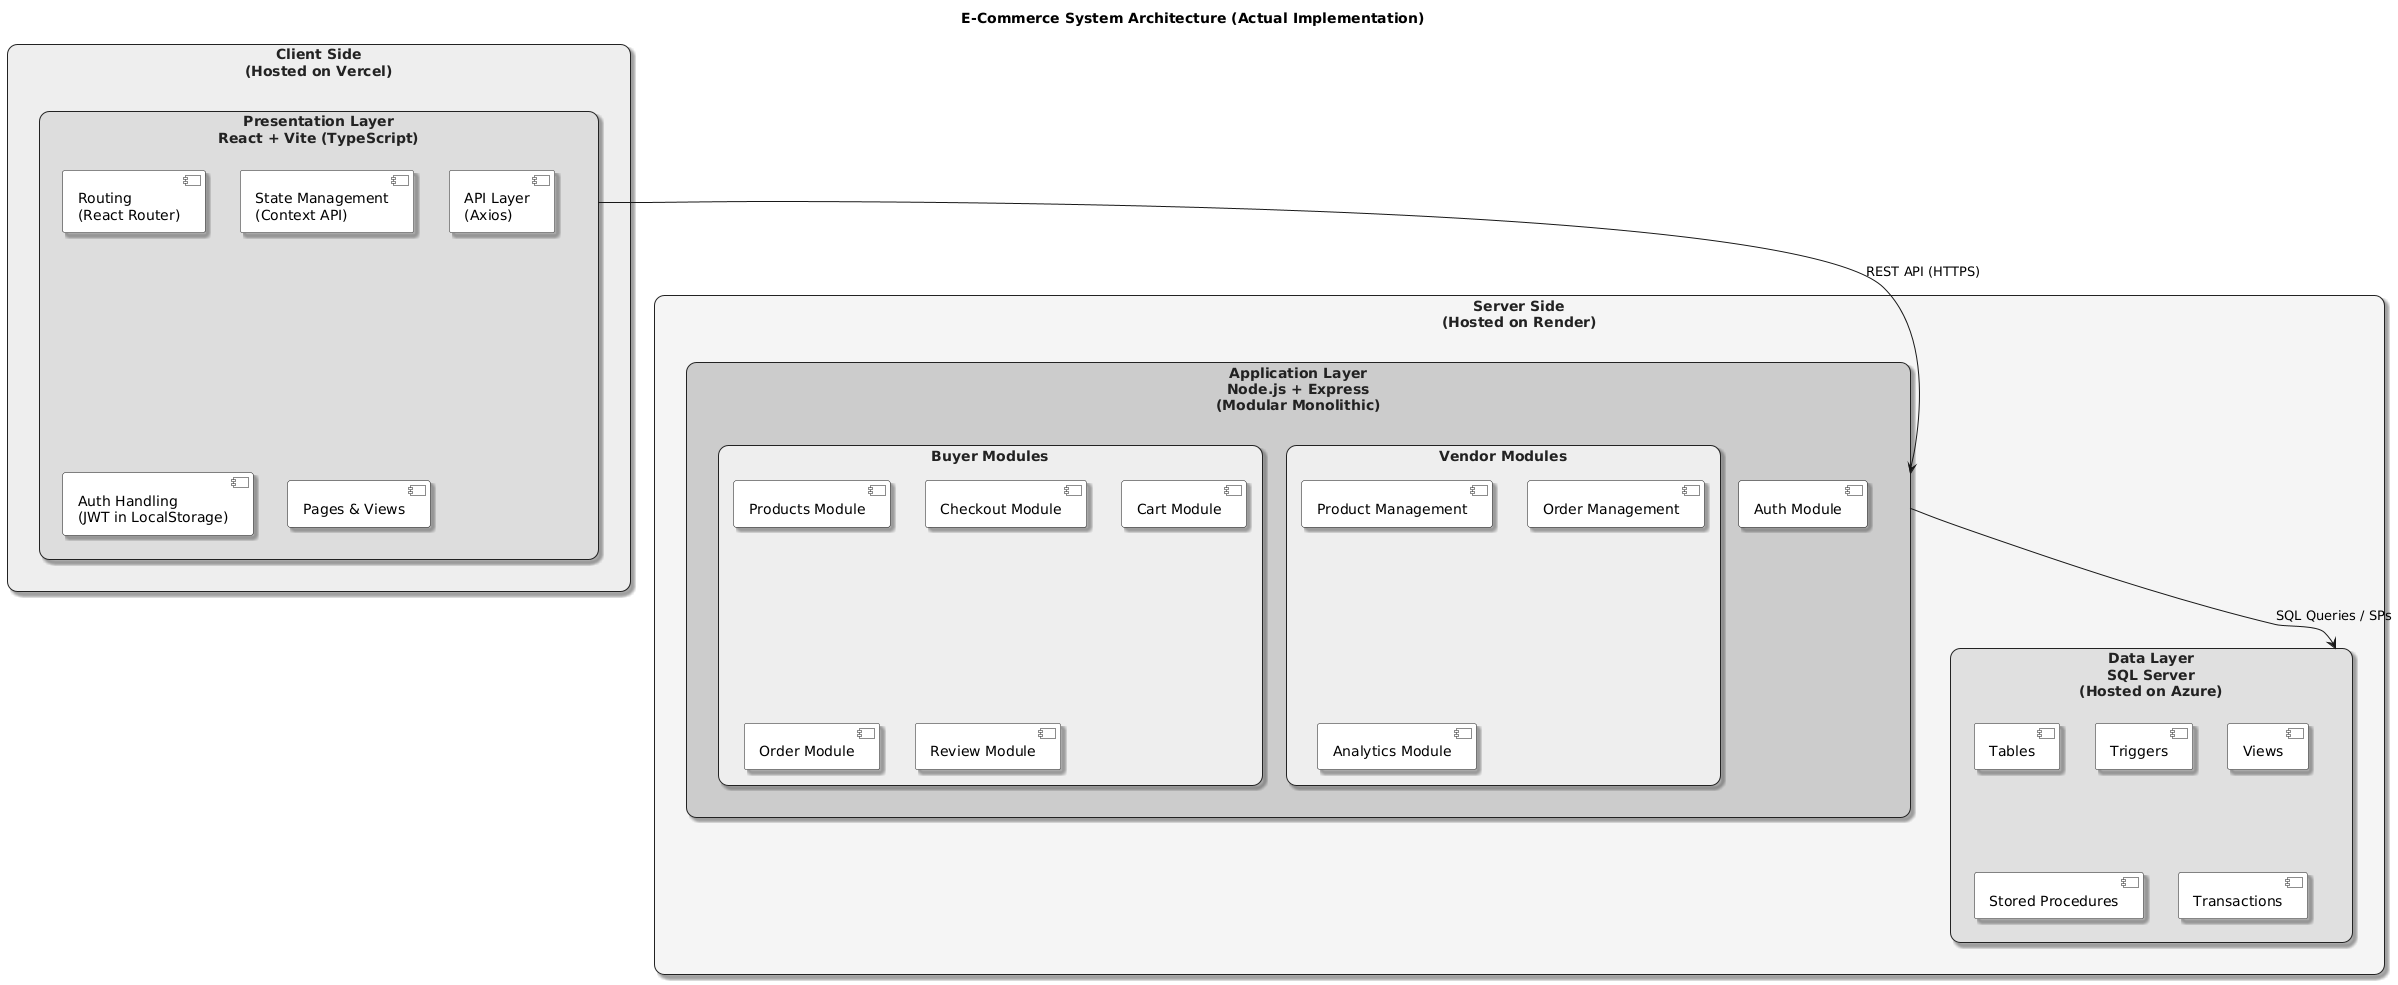

The diagram above was rendered by PlantUML. Its source (embedded in the PNG):
@startuml
skinparam rectangle {
  BackgroundColor #f8fafc
  BorderColor #222222
  FontColor #222222
  Shadowing true
  RoundCorner 20
}
skinparam packageStyle rectangle
skinparam shadowing true

title E-Commerce System Architecture (Actual Implementation)

' CLIENT SIDE
package "Client Side\n(Hosted on Vercel)" #eeeeee {
  rectangle "Presentation Layer\nReact + Vite (TypeScript)" as Presentation #dddddd {
    [Routing\n(React Router)] #ffffff
    [State Management\n(Context API)] #ffffff
    [API Layer\n(Axios)] #ffffff
    [Auth Handling\n(JWT in LocalStorage)] #ffffff
    [Pages & Views] #ffffff
  }
}

' SERVER SIDE
package "Server Side\n(Hosted on Render)" #f5f5f5 {
  rectangle "Application Layer\nNode.js + Express\n(Modular Monolithic)" as Application #cccccc {
    rectangle "Buyer Modules" as BuyerModules #eeeeee {
      [Products Module] #ffffff
      [Checkout Module] #ffffff
      [Cart Module] #ffffff
      [Order Module] #ffffff
      [Review Module] #ffffff
    }
    rectangle "Vendor Modules" as VendorModules #eeeeee {
      [Product Management] #ffffff
      [Order Management] #ffffff
      [Analytics Module] #ffffff
    }
    [Auth Module] #ffffff
  }

  rectangle "Data Layer\nSQL Server\n(Hosted on Azure)" as Data #e0e0e0 {
    [Tables] #ffffff
    [Triggers] #ffffff
    [Views] #ffffff
    [Stored Procedures] #ffffff
    [Transactions] #ffffff
  }
}

Presentation --> Application : REST API (HTTPS)
Application --> Data : SQL Queries / SPs
@enduml